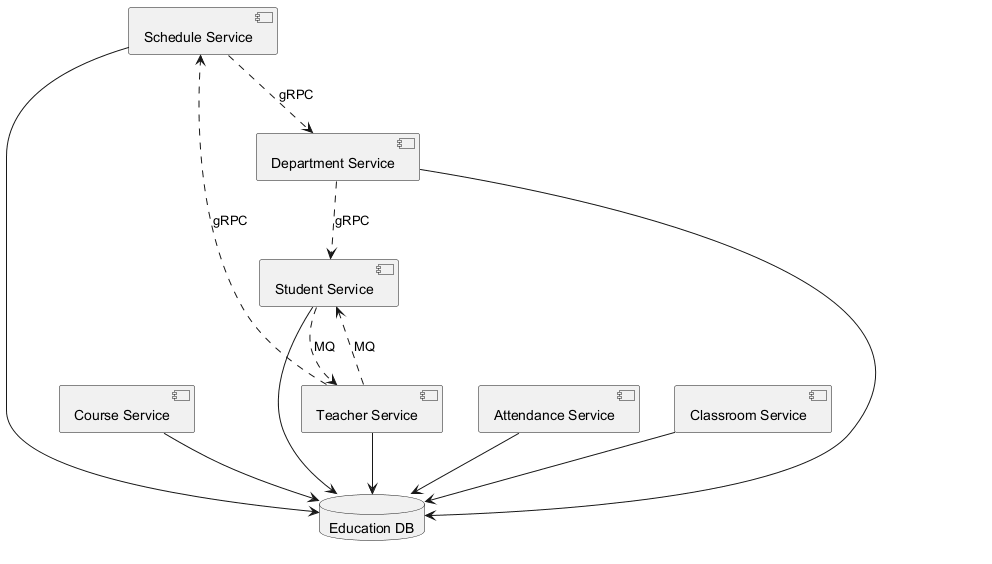

The diagram above was rendered by PlantUML. Its source (embedded in the PNG):
@startuml

component "Schedule Service" as C_ScheduleService
component "Course Service" as C_CourseService
component "Department Service" as C_DepartmentService
component "Teacher Service" as C_TeacherService
component "Attendance Service" as C_AttendanceService
component "Classroom Service" as C_ClassroomService
component "Student Service" as C_StudentService
database "Education DB" as DB_education
C_ScheduleService --> DB_education
C_CourseService --> DB_education
C_DepartmentService --> DB_education
C_TeacherService --> DB_education
C_AttendanceService --> DB_education
C_ClassroomService --> DB_education
C_StudentService --> DB_education
C_DepartmentService ..> C_StudentService : gRPC
C_StudentService ..> C_TeacherService : MQ
C_TeacherService ..> C_StudentService : MQ
C_ScheduleService ..> C_DepartmentService : gRPC
C_TeacherService ..> C_ScheduleService : gRPC
@enduml